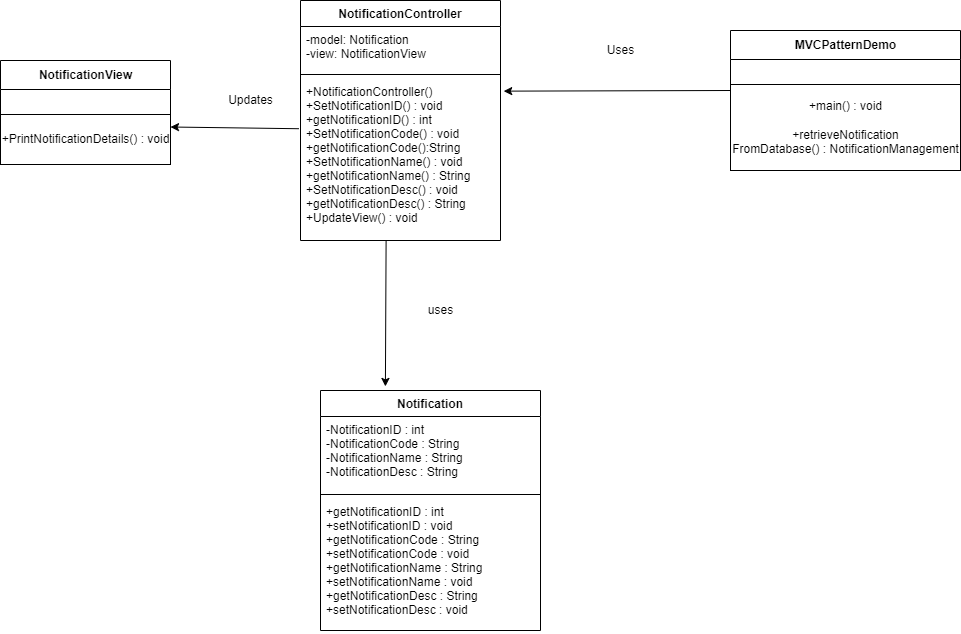

The diagram above was exported from draw.io. Its source (the exported page's mxGraphModel, read from the mxfile embedded in the PNG):
<mxGraphModel dx="1221" dy="644" grid="1" gridSize="10" guides="1" tooltips="1" connect="1" arrows="1" fold="1" page="1" pageScale="1" pageWidth="827" pageHeight="1169" math="0" shadow="0">
  <root>
    <mxCell id="WIyWlLk6GJQsqaUBKTNV-0" />
    <mxCell id="WIyWlLk6GJQsqaUBKTNV-1" parent="WIyWlLk6GJQsqaUBKTNV-0" />
    <mxCell id="8Yw3pDmm1erdQT0pmsK_-11" value="NotificationController" style="swimlane;fontStyle=1;align=center;verticalAlign=top;childLayout=stackLayout;horizontal=1;startSize=26;horizontalStack=0;resizeParent=1;resizeParentMax=0;resizeLast=0;collapsible=1;marginBottom=0;" vertex="1" parent="WIyWlLk6GJQsqaUBKTNV-1">
      <mxGeometry x="350" y="110" width="200" height="240" as="geometry" />
    </mxCell>
    <mxCell id="8Yw3pDmm1erdQT0pmsK_-12" value="-model: Notification&#10;-view: NotificationView" style="text;strokeColor=none;fillColor=none;align=left;verticalAlign=top;spacingLeft=4;spacingRight=4;overflow=hidden;rotatable=0;points=[[0,0.5],[1,0.5]];portConstraint=eastwest;" vertex="1" parent="8Yw3pDmm1erdQT0pmsK_-11">
      <mxGeometry y="26" width="200" height="44" as="geometry" />
    </mxCell>
    <mxCell id="8Yw3pDmm1erdQT0pmsK_-13" value="" style="line;strokeWidth=1;fillColor=none;align=left;verticalAlign=middle;spacingTop=-1;spacingLeft=3;spacingRight=3;rotatable=0;labelPosition=right;points=[];portConstraint=eastwest;" vertex="1" parent="8Yw3pDmm1erdQT0pmsK_-11">
      <mxGeometry y="70" width="200" height="8" as="geometry" />
    </mxCell>
    <mxCell id="8Yw3pDmm1erdQT0pmsK_-14" value="+NotificationController()&#10;+SetNotificationID() : void&#10;+getNotificationID() : int&#10;+SetNotificationCode() : void&#10;+getNotificationCode():String&#10;+SetNotificationName() : void&#10;+getNotificationName() : String&#10;+SetNotificationDesc() : void&#10;+getNotificationDesc() : String&#10;+UpdateView() : void&#10;" style="text;strokeColor=none;fillColor=none;align=left;verticalAlign=top;spacingLeft=4;spacingRight=4;overflow=hidden;rotatable=0;points=[[0,0.5],[1,0.5]];portConstraint=eastwest;" vertex="1" parent="8Yw3pDmm1erdQT0pmsK_-11">
      <mxGeometry y="78" width="200" height="162" as="geometry" />
    </mxCell>
    <mxCell id="8Yw3pDmm1erdQT0pmsK_-23" value="NotificationView" style="swimlane;fontStyle=1;align=center;verticalAlign=middle;childLayout=stackLayout;horizontal=1;startSize=29;horizontalStack=0;resizeParent=1;resizeParentMax=0;resizeLast=0;collapsible=0;marginBottom=0;html=1;" vertex="1" parent="WIyWlLk6GJQsqaUBKTNV-1">
      <mxGeometry x="50" y="170" width="170" height="54" as="geometry" />
    </mxCell>
    <mxCell id="8Yw3pDmm1erdQT0pmsK_-26" value="+PrintNotificationDetails() : void" style="html=1;" vertex="1" parent="WIyWlLk6GJQsqaUBKTNV-1">
      <mxGeometry x="50" y="224" width="170" height="50" as="geometry" />
    </mxCell>
    <mxCell id="8Yw3pDmm1erdQT0pmsK_-27" value="" style="endArrow=classic;html=1;rounded=0;entryX=1;entryY=0.25;entryDx=0;entryDy=0;exitX=-0.008;exitY=0.31;exitDx=0;exitDy=0;exitPerimeter=0;" edge="1" parent="WIyWlLk6GJQsqaUBKTNV-1" source="8Yw3pDmm1erdQT0pmsK_-14" target="8Yw3pDmm1erdQT0pmsK_-26">
      <mxGeometry width="50" height="50" relative="1" as="geometry">
        <mxPoint x="340" y="237" as="sourcePoint" />
        <mxPoint x="420" y="260" as="targetPoint" />
      </mxGeometry>
    </mxCell>
    <mxCell id="8Yw3pDmm1erdQT0pmsK_-28" value="Updates" style="text;html=1;align=center;verticalAlign=middle;resizable=0;points=[];autosize=1;strokeColor=none;fillColor=none;" vertex="1" parent="WIyWlLk6GJQsqaUBKTNV-1">
      <mxGeometry x="270" y="200" width="60" height="20" as="geometry" />
    </mxCell>
    <mxCell id="8Yw3pDmm1erdQT0pmsK_-29" value="MVCPatternDemo" style="swimlane;fontStyle=1;align=center;verticalAlign=middle;childLayout=stackLayout;horizontal=1;startSize=29;horizontalStack=0;resizeParent=1;resizeParentMax=0;resizeLast=0;collapsible=0;marginBottom=0;html=1;" vertex="1" parent="WIyWlLk6GJQsqaUBKTNV-1">
      <mxGeometry x="780" y="140" width="230" height="54" as="geometry" />
    </mxCell>
    <mxCell id="8Yw3pDmm1erdQT0pmsK_-32" value="" style="endArrow=classic;html=1;rounded=0;entryX=1.016;entryY=0.078;entryDx=0;entryDy=0;entryPerimeter=0;exitX=0;exitY=0.24;exitDx=0;exitDy=0;exitPerimeter=0;" edge="1" parent="WIyWlLk6GJQsqaUBKTNV-1" target="8Yw3pDmm1erdQT0pmsK_-14">
      <mxGeometry width="50" height="50" relative="1" as="geometry">
        <mxPoint x="780" y="200" as="sourcePoint" />
        <mxPoint x="800" y="260" as="targetPoint" />
      </mxGeometry>
    </mxCell>
    <mxCell id="8Yw3pDmm1erdQT0pmsK_-33" value="+main() : void&lt;br&gt;&lt;br&gt;+retrieveNotification&lt;br&gt;FromDatabase() : NotificationManagement" style="html=1;" vertex="1" parent="WIyWlLk6GJQsqaUBKTNV-1">
      <mxGeometry x="780" y="194" width="230" height="86" as="geometry" />
    </mxCell>
    <mxCell id="8Yw3pDmm1erdQT0pmsK_-34" value="Uses" style="text;html=1;align=center;verticalAlign=middle;resizable=0;points=[];autosize=1;strokeColor=none;fillColor=none;" vertex="1" parent="WIyWlLk6GJQsqaUBKTNV-1">
      <mxGeometry x="650" y="150" width="40" height="20" as="geometry" />
    </mxCell>
    <mxCell id="8Yw3pDmm1erdQT0pmsK_-35" value="Notification" style="swimlane;fontStyle=1;align=center;verticalAlign=top;childLayout=stackLayout;horizontal=1;startSize=26;horizontalStack=0;resizeParent=1;resizeParentMax=0;resizeLast=0;collapsible=1;marginBottom=0;" vertex="1" parent="WIyWlLk6GJQsqaUBKTNV-1">
      <mxGeometry x="370" y="500" width="220" height="240" as="geometry" />
    </mxCell>
    <mxCell id="8Yw3pDmm1erdQT0pmsK_-36" value="-NotificationID : int&#10;-NotificationCode : String&#10;-NotificationName : String&#10;-NotificationDesc : String" style="text;strokeColor=none;fillColor=none;align=left;verticalAlign=top;spacingLeft=4;spacingRight=4;overflow=hidden;rotatable=0;points=[[0,0.5],[1,0.5]];portConstraint=eastwest;" vertex="1" parent="8Yw3pDmm1erdQT0pmsK_-35">
      <mxGeometry y="26" width="220" height="74" as="geometry" />
    </mxCell>
    <mxCell id="8Yw3pDmm1erdQT0pmsK_-37" value="" style="line;strokeWidth=1;fillColor=none;align=left;verticalAlign=middle;spacingTop=-1;spacingLeft=3;spacingRight=3;rotatable=0;labelPosition=right;points=[];portConstraint=eastwest;" vertex="1" parent="8Yw3pDmm1erdQT0pmsK_-35">
      <mxGeometry y="100" width="220" height="8" as="geometry" />
    </mxCell>
    <mxCell id="8Yw3pDmm1erdQT0pmsK_-38" value="+getNotificationID : int&#10;+setNotificationID : void&#10;+getNotificationCode : String&#10;+setNotificationCode : void&#10;+getNotificationName : String&#10;+setNotificationName : void&#10;+getNotificationDesc : String&#10;+setNotificationDesc : void" style="text;strokeColor=none;fillColor=none;align=left;verticalAlign=top;spacingLeft=4;spacingRight=4;overflow=hidden;rotatable=0;points=[[0,0.5],[1,0.5]];portConstraint=eastwest;" vertex="1" parent="8Yw3pDmm1erdQT0pmsK_-35">
      <mxGeometry y="108" width="220" height="132" as="geometry" />
    </mxCell>
    <mxCell id="8Yw3pDmm1erdQT0pmsK_-39" value="" style="endArrow=classic;html=1;rounded=0;exitX=0.428;exitY=1.001;exitDx=0;exitDy=0;exitPerimeter=0;entryX=0.295;entryY=-0.017;entryDx=0;entryDy=0;entryPerimeter=0;" edge="1" parent="WIyWlLk6GJQsqaUBKTNV-1" source="8Yw3pDmm1erdQT0pmsK_-14" target="8Yw3pDmm1erdQT0pmsK_-35">
      <mxGeometry width="50" height="50" relative="1" as="geometry">
        <mxPoint x="370" y="490" as="sourcePoint" />
        <mxPoint x="420" y="440" as="targetPoint" />
      </mxGeometry>
    </mxCell>
    <mxCell id="8Yw3pDmm1erdQT0pmsK_-40" value="uses" style="text;html=1;align=center;verticalAlign=middle;resizable=0;points=[];autosize=1;strokeColor=none;fillColor=none;" vertex="1" parent="WIyWlLk6GJQsqaUBKTNV-1">
      <mxGeometry x="470" y="410" width="40" height="20" as="geometry" />
    </mxCell>
  </root>
</mxGraphModel>